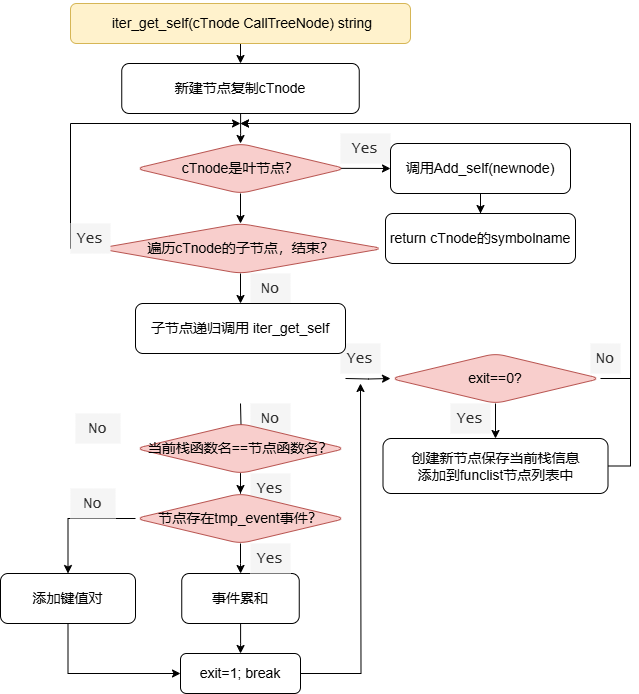

The diagram above was exported from draw.io. Its source (the exported page's mxGraphModel, read from the mxfile embedded in the PNG):
<mxGraphModel dx="1002" dy="567" grid="1" gridSize="10" guides="1" tooltips="1" connect="1" arrows="1" fold="1" page="1" pageScale="1" pageWidth="827" pageHeight="1169" math="0" shadow="0">
  <root>
    <mxCell id="0" />
    <mxCell id="1" parent="0" />
    <mxCell id="95zeTSpMKCi8x21ZcYBO-1" value="&lt;font face=&quot;Lucida Console&quot; color=&quot;#2e2e2e&quot;&gt;&lt;span style=&quot;font-size: 15px;&quot;&gt;Yes&lt;/span&gt;&lt;/font&gt;" style="text;html=1;align=center;verticalAlign=middle;whiteSpace=wrap;rounded=0;fontColor=#333333;fillColor=#f5f5f5;strokeColor=none;" vertex="1" parent="1">
      <mxGeometry x="340" y="570" width="40" height="30" as="geometry" />
    </mxCell>
    <mxCell id="95zeTSpMKCi8x21ZcYBO-2" value="&lt;font face=&quot;Lucida Console&quot; color=&quot;#2e2e2e&quot;&gt;&lt;span style=&quot;font-size: 15px;&quot;&gt;No&lt;/span&gt;&lt;/font&gt;" style="text;html=1;align=center;verticalAlign=middle;whiteSpace=wrap;rounded=0;fontColor=#333333;fillColor=#f5f5f5;strokeColor=none;" vertex="1" parent="1">
      <mxGeometry x="340" y="500" width="40" height="30" as="geometry" />
    </mxCell>
    <mxCell id="95zeTSpMKCi8x21ZcYBO-3" value="" style="edgeStyle=orthogonalEdgeStyle;rounded=0;orthogonalLoop=1;jettySize=auto;html=1;" edge="1" parent="1" source="95zeTSpMKCi8x21ZcYBO-4" target="95zeTSpMKCi8x21ZcYBO-17">
      <mxGeometry relative="1" as="geometry" />
    </mxCell>
    <mxCell id="95zeTSpMKCi8x21ZcYBO-4" value="&lt;p style=&quot;font-size: 14px; line-height: 19px; white-space: pre;&quot;&gt;&amp;nbsp;iter_get_self(cTnode CallTreeNode) string&lt;/p&gt;" style="rounded=1;whiteSpace=wrap;html=1;fillColor=#fff2cc;strokeColor=#d6b656;" vertex="1" parent="1">
      <mxGeometry x="160" y="100" width="340" height="40" as="geometry" />
    </mxCell>
    <mxCell id="95zeTSpMKCi8x21ZcYBO-5" value="&lt;font face=&quot;Lucida Console&quot; color=&quot;#2e2e2e&quot;&gt;&lt;span style=&quot;font-size: 15px;&quot;&gt;Yes&lt;/span&gt;&lt;/font&gt;" style="text;html=1;align=center;verticalAlign=middle;whiteSpace=wrap;rounded=0;fontColor=#333333;fillColor=#f5f5f5;strokeColor=none;" vertex="1" parent="1">
      <mxGeometry x="430" y="230" width="50" height="30" as="geometry" />
    </mxCell>
    <mxCell id="95zeTSpMKCi8x21ZcYBO-6" style="edgeStyle=orthogonalEdgeStyle;rounded=0;orthogonalLoop=1;jettySize=auto;html=1;exitX=0.5;exitY=1;exitDx=0;exitDy=0;entryX=0;entryY=0.5;entryDx=0;entryDy=0;" edge="1" parent="1" source="95zeTSpMKCi8x21ZcYBO-7" target="95zeTSpMKCi8x21ZcYBO-39">
      <mxGeometry relative="1" as="geometry" />
    </mxCell>
    <mxCell id="95zeTSpMKCi8x21ZcYBO-7" value="&lt;pre&gt;&lt;font face=&quot;Helvetica&quot;&gt;&lt;span style=&quot;font-size: 14px;&quot;&gt;添加键值对&lt;/span&gt;&lt;/font&gt;&lt;/pre&gt;" style="rounded=1;whiteSpace=wrap;html=1;fillColor=none;" vertex="1" parent="1">
      <mxGeometry x="90" y="670" width="135" height="50" as="geometry" />
    </mxCell>
    <mxCell id="95zeTSpMKCi8x21ZcYBO-8" style="edgeStyle=orthogonalEdgeStyle;rounded=0;orthogonalLoop=1;jettySize=auto;html=1;exitX=0;exitY=0.5;exitDx=0;exitDy=0;" edge="1" parent="1" source="95zeTSpMKCi8x21ZcYBO-10">
      <mxGeometry relative="1" as="geometry">
        <mxPoint x="330" y="220" as="targetPoint" />
        <Array as="points">
          <mxPoint x="160" y="345" />
          <mxPoint x="160" y="220" />
        </Array>
      </mxGeometry>
    </mxCell>
    <mxCell id="95zeTSpMKCi8x21ZcYBO-51" value="" style="edgeStyle=orthogonalEdgeStyle;rounded=0;orthogonalLoop=1;jettySize=auto;html=1;" edge="1" parent="1" source="95zeTSpMKCi8x21ZcYBO-10" target="95zeTSpMKCi8x21ZcYBO-49">
      <mxGeometry relative="1" as="geometry" />
    </mxCell>
    <mxCell id="95zeTSpMKCi8x21ZcYBO-10" value="&lt;font style=&quot;font-size: 14px;&quot;&gt;遍历cTnode的子节点，结束？&lt;/font&gt;&lt;span class=&quot;eusoft-eudic-chrome-extension-translate-content&quot;&gt;&lt;/span&gt;" style="rhombus;whiteSpace=wrap;html=1;fillColor=#f8cecc;rounded=1;strokeColor=#b85450;" vertex="1" parent="1">
      <mxGeometry x="187.5" y="320" width="285" height="50" as="geometry" />
    </mxCell>
    <mxCell id="95zeTSpMKCi8x21ZcYBO-47" value="" style="edgeStyle=orthogonalEdgeStyle;rounded=0;orthogonalLoop=1;jettySize=auto;html=1;" edge="1" parent="1" source="95zeTSpMKCi8x21ZcYBO-12" target="95zeTSpMKCi8x21ZcYBO-46">
      <mxGeometry relative="1" as="geometry" />
    </mxCell>
    <mxCell id="95zeTSpMKCi8x21ZcYBO-12" value="&lt;pre data-eusoft-did-translate-attribute-en=&quot;1&quot;&gt;&lt;font face=&quot;Helvetica&quot; style=&quot;font-size: 14px;&quot;&gt;调用Add_self(newnode)&lt;/font&gt;&lt;span class=&quot;eusoft-eudic-chrome-extension-translate-content&quot;&gt;&lt;/span&gt;&lt;/pre&gt;" style="rounded=1;whiteSpace=wrap;html=1;" vertex="1" parent="1">
      <mxGeometry x="480" y="240" width="180" height="50" as="geometry" />
    </mxCell>
    <mxCell id="95zeTSpMKCi8x21ZcYBO-13" value="" style="edgeStyle=orthogonalEdgeStyle;rounded=0;orthogonalLoop=1;jettySize=auto;html=1;exitX=0.977;exitY=0.497;exitDx=0;exitDy=0;exitPerimeter=0;" edge="1" parent="1" source="95zeTSpMKCi8x21ZcYBO-15" target="95zeTSpMKCi8x21ZcYBO-12">
      <mxGeometry relative="1" as="geometry" />
    </mxCell>
    <mxCell id="95zeTSpMKCi8x21ZcYBO-48" value="" style="edgeStyle=orthogonalEdgeStyle;rounded=0;orthogonalLoop=1;jettySize=auto;html=1;" edge="1" parent="1" source="95zeTSpMKCi8x21ZcYBO-15" target="95zeTSpMKCi8x21ZcYBO-10">
      <mxGeometry relative="1" as="geometry" />
    </mxCell>
    <mxCell id="95zeTSpMKCi8x21ZcYBO-15" value="&lt;font style=&quot;font-size: 14px;&quot;&gt;cTnode是叶节点？&lt;/font&gt;&lt;span class=&quot;eusoft-eudic-chrome-extension-translate-content&quot;&gt;&lt;/span&gt;&lt;span class=&quot;eusoft-eudic-chrome-extension-translate-content&quot;&gt;&lt;/span&gt;" style="rhombus;whiteSpace=wrap;html=1;fillColor=#f8cecc;rounded=1;strokeColor=#b85450;" vertex="1" parent="1">
      <mxGeometry x="225" y="240" width="210" height="50" as="geometry" />
    </mxCell>
    <mxCell id="95zeTSpMKCi8x21ZcYBO-16" value="" style="edgeStyle=orthogonalEdgeStyle;rounded=0;orthogonalLoop=1;jettySize=auto;html=1;" edge="1" parent="1" source="95zeTSpMKCi8x21ZcYBO-17" target="95zeTSpMKCi8x21ZcYBO-15">
      <mxGeometry relative="1" as="geometry" />
    </mxCell>
    <mxCell id="95zeTSpMKCi8x21ZcYBO-17" value="&lt;pre data-eusoft-did-translate-attribute-en=&quot;1&quot;&gt;&lt;font face=&quot;Helvetica&quot;&gt;&lt;span style=&quot;font-size: 14px;&quot;&gt;新建节点复制cTnode&lt;/span&gt;&lt;/font&gt;&lt;span class=&quot;eusoft-eudic-chrome-extension-translate-content&quot;&gt;&lt;/span&gt;&lt;/pre&gt;" style="rounded=1;whiteSpace=wrap;html=1;fillColor=none;" vertex="1" parent="1">
      <mxGeometry x="211.25" y="160" width="237.5" height="50" as="geometry" />
    </mxCell>
    <mxCell id="95zeTSpMKCi8x21ZcYBO-20" value="" style="edgeStyle=orthogonalEdgeStyle;rounded=0;orthogonalLoop=1;jettySize=auto;html=1;" edge="1" parent="1" target="95zeTSpMKCi8x21ZcYBO-27">
      <mxGeometry relative="1" as="geometry">
        <mxPoint x="330" y="500" as="sourcePoint" />
      </mxGeometry>
    </mxCell>
    <mxCell id="95zeTSpMKCi8x21ZcYBO-21" value="" style="edgeStyle=orthogonalEdgeStyle;rounded=0;orthogonalLoop=1;jettySize=auto;html=1;" edge="1" parent="1" target="95zeTSpMKCi8x21ZcYBO-42">
      <mxGeometry relative="1" as="geometry">
        <mxPoint x="435" y="475" as="sourcePoint" />
      </mxGeometry>
    </mxCell>
    <mxCell id="95zeTSpMKCi8x21ZcYBO-23" value="&lt;font face=&quot;Lucida Console&quot; color=&quot;#2e2e2e&quot;&gt;&lt;span style=&quot;font-size: 15px;&quot;&gt;Yes&lt;/span&gt;&lt;/font&gt;" style="text;html=1;align=center;verticalAlign=middle;whiteSpace=wrap;rounded=0;fontColor=#333333;fillColor=#f5f5f5;strokeColor=none;" vertex="1" parent="1">
      <mxGeometry x="160" y="320" width="40" height="30" as="geometry" />
    </mxCell>
    <mxCell id="95zeTSpMKCi8x21ZcYBO-24" value="&lt;font face=&quot;Lucida Console&quot; color=&quot;#2e2e2e&quot;&gt;&lt;span style=&quot;font-size: 15px;&quot;&gt;No&lt;/span&gt;&lt;/font&gt;" style="text;html=1;align=center;verticalAlign=middle;whiteSpace=wrap;rounded=0;fontColor=#333333;fillColor=#f5f5f5;strokeColor=none;" vertex="1" parent="1">
      <mxGeometry x="340" y="370" width="40" height="30" as="geometry" />
    </mxCell>
    <mxCell id="95zeTSpMKCi8x21ZcYBO-25" value="" style="edgeStyle=orthogonalEdgeStyle;rounded=0;orthogonalLoop=1;jettySize=auto;html=1;" edge="1" parent="1" source="95zeTSpMKCi8x21ZcYBO-27" target="95zeTSpMKCi8x21ZcYBO-33">
      <mxGeometry relative="1" as="geometry" />
    </mxCell>
    <mxCell id="95zeTSpMKCi8x21ZcYBO-27" value="&lt;span style=&quot;font-size: 14px;&quot;&gt;当前栈函数名==节点函数名？&lt;/span&gt;" style="rhombus;whiteSpace=wrap;html=1;fillColor=#f8cecc;rounded=1;strokeColor=#b85450;" vertex="1" parent="1">
      <mxGeometry x="225" y="520" width="210" height="50" as="geometry" />
    </mxCell>
    <mxCell id="95zeTSpMKCi8x21ZcYBO-28" value="&lt;font face=&quot;Lucida Console&quot; color=&quot;#2e2e2e&quot;&gt;&lt;span style=&quot;font-size: 15px;&quot;&gt;No&lt;/span&gt;&lt;/font&gt;" style="text;html=1;align=center;verticalAlign=middle;whiteSpace=wrap;rounded=0;fontColor=#333333;fillColor=#f5f5f5;strokeColor=none;" vertex="1" parent="1">
      <mxGeometry x="165" y="510" width="45" height="30" as="geometry" />
    </mxCell>
    <mxCell id="95zeTSpMKCi8x21ZcYBO-29" value="" style="edgeStyle=orthogonalEdgeStyle;rounded=0;orthogonalLoop=1;jettySize=auto;html=1;" edge="1" parent="1" source="95zeTSpMKCi8x21ZcYBO-30" target="95zeTSpMKCi8x21ZcYBO-39">
      <mxGeometry relative="1" as="geometry" />
    </mxCell>
    <mxCell id="95zeTSpMKCi8x21ZcYBO-30" value="&lt;pre&gt;&lt;font face=&quot;Helvetica&quot;&gt;&lt;span style=&quot;font-size: 14px;&quot;&gt;事件累和&lt;/span&gt;&lt;/font&gt;&lt;/pre&gt;" style="rounded=1;whiteSpace=wrap;html=1;fillColor=none;" vertex="1" parent="1">
      <mxGeometry x="271.25" y="670" width="117.5" height="50" as="geometry" />
    </mxCell>
    <mxCell id="95zeTSpMKCi8x21ZcYBO-31" value="" style="edgeStyle=orthogonalEdgeStyle;rounded=0;orthogonalLoop=1;jettySize=auto;html=1;" edge="1" parent="1" source="95zeTSpMKCi8x21ZcYBO-33" target="95zeTSpMKCi8x21ZcYBO-30">
      <mxGeometry relative="1" as="geometry" />
    </mxCell>
    <mxCell id="95zeTSpMKCi8x21ZcYBO-32" value="" style="edgeStyle=orthogonalEdgeStyle;rounded=0;orthogonalLoop=1;jettySize=auto;html=1;exitX=0;exitY=0.5;exitDx=0;exitDy=0;" edge="1" parent="1" source="95zeTSpMKCi8x21ZcYBO-33" target="95zeTSpMKCi8x21ZcYBO-7">
      <mxGeometry relative="1" as="geometry" />
    </mxCell>
    <mxCell id="95zeTSpMKCi8x21ZcYBO-33" value="&lt;span style=&quot;font-size: 14px;&quot;&gt;节点存在tmp_event事件？&lt;/span&gt;" style="rhombus;whiteSpace=wrap;html=1;fillColor=#f8cecc;rounded=1;strokeColor=#b85450;" vertex="1" parent="1">
      <mxGeometry x="225" y="590" width="210" height="50" as="geometry" />
    </mxCell>
    <mxCell id="95zeTSpMKCi8x21ZcYBO-34" style="edgeStyle=orthogonalEdgeStyle;rounded=0;orthogonalLoop=1;jettySize=auto;html=1;exitX=1;exitY=0.5;exitDx=0;exitDy=0;" edge="1" parent="1" source="95zeTSpMKCi8x21ZcYBO-35">
      <mxGeometry relative="1" as="geometry">
        <mxPoint x="330" y="220" as="targetPoint" />
        <Array as="points">
          <mxPoint x="720" y="563" />
          <mxPoint x="720" y="220" />
        </Array>
      </mxGeometry>
    </mxCell>
    <mxCell id="95zeTSpMKCi8x21ZcYBO-35" value="&lt;p&gt;&lt;font face=&quot;Helvetica&quot; style=&quot;font-size: 14px;&quot;&gt;创建新节点保存当前栈信息&lt;br&gt;&lt;/font&gt;&lt;font face=&quot;Helvetica&quot; style=&quot;font-size: 14px;&quot;&gt;添加到funclist节点列表中&lt;/font&gt;&lt;/p&gt;" style="rounded=1;whiteSpace=wrap;html=1;fillColor=none;" vertex="1" parent="1">
      <mxGeometry x="472.5" y="535" width="225" height="55" as="geometry" />
    </mxCell>
    <mxCell id="95zeTSpMKCi8x21ZcYBO-36" value="&lt;font face=&quot;Lucida Console&quot; color=&quot;#2e2e2e&quot;&gt;&lt;span style=&quot;font-size: 15px;&quot;&gt;Yes&lt;/span&gt;&lt;/font&gt;" style="text;html=1;align=center;verticalAlign=middle;whiteSpace=wrap;rounded=0;fontColor=#333333;fillColor=#f5f5f5;strokeColor=none;" vertex="1" parent="1">
      <mxGeometry x="340" y="640" width="40" height="30" as="geometry" />
    </mxCell>
    <mxCell id="95zeTSpMKCi8x21ZcYBO-37" value="&lt;font face=&quot;Lucida Console&quot; color=&quot;#2e2e2e&quot;&gt;&lt;span style=&quot;font-size: 15px;&quot;&gt;No&lt;/span&gt;&lt;/font&gt;" style="text;html=1;align=center;verticalAlign=middle;whiteSpace=wrap;rounded=0;fontColor=#333333;fillColor=#f5f5f5;strokeColor=none;" vertex="1" parent="1">
      <mxGeometry x="160" y="585" width="45" height="30" as="geometry" />
    </mxCell>
    <mxCell id="95zeTSpMKCi8x21ZcYBO-38" style="edgeStyle=orthogonalEdgeStyle;rounded=0;orthogonalLoop=1;jettySize=auto;html=1;exitX=1;exitY=0.5;exitDx=0;exitDy=0;" edge="1" parent="1" source="95zeTSpMKCi8x21ZcYBO-39">
      <mxGeometry relative="1" as="geometry">
        <mxPoint x="450" y="480" as="targetPoint" />
      </mxGeometry>
    </mxCell>
    <mxCell id="95zeTSpMKCi8x21ZcYBO-39" value="&lt;pre&gt;&lt;font face=&quot;Helvetica&quot;&gt;&lt;span style=&quot;font-size: 14px;&quot;&gt;exit=1; break&lt;/span&gt;&lt;/font&gt;&lt;/pre&gt;" style="rounded=1;whiteSpace=wrap;html=1;fillColor=none;" vertex="1" parent="1">
      <mxGeometry x="270" y="750" width="120" height="40" as="geometry" />
    </mxCell>
    <mxCell id="95zeTSpMKCi8x21ZcYBO-40" value="" style="edgeStyle=orthogonalEdgeStyle;rounded=0;orthogonalLoop=1;jettySize=auto;html=1;" edge="1" parent="1" source="95zeTSpMKCi8x21ZcYBO-42" target="95zeTSpMKCi8x21ZcYBO-35">
      <mxGeometry relative="1" as="geometry" />
    </mxCell>
    <mxCell id="95zeTSpMKCi8x21ZcYBO-41" style="edgeStyle=orthogonalEdgeStyle;rounded=0;orthogonalLoop=1;jettySize=auto;html=1;exitX=1;exitY=0.5;exitDx=0;exitDy=0;" edge="1" parent="1" source="95zeTSpMKCi8x21ZcYBO-42">
      <mxGeometry relative="1" as="geometry">
        <mxPoint x="330" y="220" as="targetPoint" />
        <Array as="points">
          <mxPoint x="720" y="475" />
          <mxPoint x="720" y="220" />
        </Array>
      </mxGeometry>
    </mxCell>
    <mxCell id="95zeTSpMKCi8x21ZcYBO-42" value="&lt;font style=&quot;font-size: 14px;&quot;&gt;exit==0?&lt;/font&gt;" style="rhombus;whiteSpace=wrap;html=1;fillColor=#f8cecc;rounded=1;strokeColor=#b85450;" vertex="1" parent="1">
      <mxGeometry x="480" y="450" width="210" height="50" as="geometry" />
    </mxCell>
    <mxCell id="95zeTSpMKCi8x21ZcYBO-43" value="&lt;font face=&quot;Lucida Console&quot; color=&quot;#2e2e2e&quot;&gt;&lt;span style=&quot;font-size: 15px;&quot;&gt;Yes&lt;/span&gt;&lt;/font&gt;" style="text;html=1;align=center;verticalAlign=middle;whiteSpace=wrap;rounded=0;fontColor=#333333;fillColor=#f5f5f5;strokeColor=none;" vertex="1" parent="1">
      <mxGeometry x="430" y="440" width="40" height="30" as="geometry" />
    </mxCell>
    <mxCell id="95zeTSpMKCi8x21ZcYBO-44" value="&lt;font face=&quot;Lucida Console&quot; color=&quot;#2e2e2e&quot;&gt;&lt;span style=&quot;font-size: 15px;&quot;&gt;Yes&lt;/span&gt;&lt;/font&gt;" style="text;html=1;align=center;verticalAlign=middle;whiteSpace=wrap;rounded=0;fontColor=#333333;fillColor=#f5f5f5;strokeColor=none;" vertex="1" parent="1">
      <mxGeometry x="540" y="500" width="40" height="30" as="geometry" />
    </mxCell>
    <mxCell id="95zeTSpMKCi8x21ZcYBO-45" value="&lt;font face=&quot;Lucida Console&quot; color=&quot;#2e2e2e&quot;&gt;&lt;span style=&quot;font-size: 15px;&quot;&gt;No&lt;/span&gt;&lt;/font&gt;" style="text;html=1;align=center;verticalAlign=middle;whiteSpace=wrap;rounded=0;fontColor=#333333;fillColor=#f5f5f5;strokeColor=none;" vertex="1" parent="1">
      <mxGeometry x="680" y="440" width="30" height="30" as="geometry" />
    </mxCell>
    <mxCell id="95zeTSpMKCi8x21ZcYBO-46" value="&lt;pre data-eusoft-did-translate-attribute-en=&quot;1&quot;&gt;&lt;font face=&quot;Helvetica&quot; style=&quot;font-size: 14px;&quot;&gt;return cTnode的symbolname&lt;/font&gt;&lt;/pre&gt;" style="rounded=1;whiteSpace=wrap;html=1;" vertex="1" parent="1">
      <mxGeometry x="475" y="310" width="190" height="50" as="geometry" />
    </mxCell>
    <mxCell id="95zeTSpMKCi8x21ZcYBO-49" value="&lt;p style=&quot;font-size: 14px;&quot;&gt;&lt;font style=&quot;font-size: 14px;&quot; face=&quot;Helvetica&quot;&gt;&lt;span style=&quot;font-size: 14px;&quot;&gt;子节点递归调用&lt;/span&gt;&amp;nbsp;iter_get_self&lt;/font&gt;&lt;/p&gt;" style="rounded=1;whiteSpace=wrap;html=1;" vertex="1" parent="1">
      <mxGeometry x="225" y="400" width="210" height="50" as="geometry" />
    </mxCell>
  </root>
</mxGraphModel>